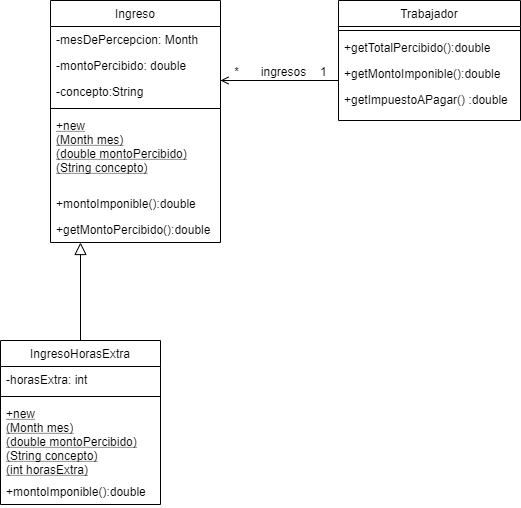

The diagram above was exported from draw.io. Its source (the exported page's mxGraphModel, read from the mxfile embedded in the PNG):
<mxGraphModel dx="846" dy="534" grid="1" gridSize="10" guides="1" tooltips="1" connect="1" arrows="1" fold="1" page="1" pageScale="1" pageWidth="827" pageHeight="1169" math="0" shadow="0">
  <root>
    <mxCell id="WIyWlLk6GJQsqaUBKTNV-0" />
    <mxCell id="WIyWlLk6GJQsqaUBKTNV-1" parent="WIyWlLk6GJQsqaUBKTNV-0" />
    <mxCell id="zkfFHV4jXpPFQw0GAbJ--0" value="Ingreso" style="swimlane;fontStyle=0;align=center;verticalAlign=top;childLayout=stackLayout;horizontal=1;startSize=26;horizontalStack=0;resizeParent=1;resizeLast=0;collapsible=1;marginBottom=0;rounded=0;shadow=0;strokeWidth=1;" parent="WIyWlLk6GJQsqaUBKTNV-1" vertex="1">
      <mxGeometry x="220" y="120" width="170" height="242" as="geometry">
        <mxRectangle x="230" y="140" width="160" height="26" as="alternateBounds" />
      </mxGeometry>
    </mxCell>
    <mxCell id="zkfFHV4jXpPFQw0GAbJ--1" value="-mesDePercepcion: Month" style="text;align=left;verticalAlign=top;spacingLeft=4;spacingRight=4;overflow=hidden;rotatable=0;points=[[0,0.5],[1,0.5]];portConstraint=eastwest;" parent="zkfFHV4jXpPFQw0GAbJ--0" vertex="1">
      <mxGeometry y="26" width="170" height="26" as="geometry" />
    </mxCell>
    <mxCell id="zkfFHV4jXpPFQw0GAbJ--2" value="-montoPercibido: double" style="text;align=left;verticalAlign=top;spacingLeft=4;spacingRight=4;overflow=hidden;rotatable=0;points=[[0,0.5],[1,0.5]];portConstraint=eastwest;rounded=0;shadow=0;html=0;" parent="zkfFHV4jXpPFQw0GAbJ--0" vertex="1">
      <mxGeometry y="52" width="170" height="26" as="geometry" />
    </mxCell>
    <mxCell id="zkfFHV4jXpPFQw0GAbJ--3" value="-concepto:String" style="text;align=left;verticalAlign=top;spacingLeft=4;spacingRight=4;overflow=hidden;rotatable=0;points=[[0,0.5],[1,0.5]];portConstraint=eastwest;rounded=0;shadow=0;html=0;" parent="zkfFHV4jXpPFQw0GAbJ--0" vertex="1">
      <mxGeometry y="78" width="170" height="26" as="geometry" />
    </mxCell>
    <mxCell id="zkfFHV4jXpPFQw0GAbJ--4" value="" style="line;html=1;strokeWidth=1;align=left;verticalAlign=middle;spacingTop=-1;spacingLeft=3;spacingRight=3;rotatable=0;labelPosition=right;points=[];portConstraint=eastwest;" parent="zkfFHV4jXpPFQw0GAbJ--0" vertex="1">
      <mxGeometry y="104" width="170" height="8" as="geometry" />
    </mxCell>
    <mxCell id="zkfFHV4jXpPFQw0GAbJ--5" value="+new&#10;(Month mes)&#10;(double montoPercibido)&#10;(String concepto)&#10;" style="text;align=left;verticalAlign=top;spacingLeft=4;spacingRight=4;overflow=hidden;rotatable=0;points=[[0,0.5],[1,0.5]];portConstraint=eastwest;fontStyle=4" parent="zkfFHV4jXpPFQw0GAbJ--0" vertex="1">
      <mxGeometry y="112" width="170" height="78" as="geometry" />
    </mxCell>
    <mxCell id="4aUK1Zqd_wLfAPEWVyQ--5" value="+montoImponible():double" style="text;align=left;verticalAlign=top;spacingLeft=4;spacingRight=4;overflow=hidden;rotatable=0;points=[[0,0.5],[1,0.5]];portConstraint=eastwest;rounded=0;shadow=0;html=0;" parent="zkfFHV4jXpPFQw0GAbJ--0" vertex="1">
      <mxGeometry y="190" width="170" height="26" as="geometry" />
    </mxCell>
    <mxCell id="4aUK1Zqd_wLfAPEWVyQ--8" value="+getMontoPercibido():double" style="text;align=left;verticalAlign=top;spacingLeft=4;spacingRight=4;overflow=hidden;rotatable=0;points=[[0,0.5],[1,0.5]];portConstraint=eastwest;rounded=0;shadow=0;html=0;" parent="zkfFHV4jXpPFQw0GAbJ--0" vertex="1">
      <mxGeometry y="216" width="170" height="26" as="geometry" />
    </mxCell>
    <mxCell id="zkfFHV4jXpPFQw0GAbJ--12" value="" style="endArrow=block;endSize=10;endFill=0;shadow=0;strokeWidth=1;rounded=0;edgeStyle=elbowEdgeStyle;elbow=vertical;" parent="WIyWlLk6GJQsqaUBKTNV-1" source="zkfFHV4jXpPFQw0GAbJ--6" target="zkfFHV4jXpPFQw0GAbJ--0" edge="1">
      <mxGeometry width="160" relative="1" as="geometry">
        <mxPoint x="200" y="203" as="sourcePoint" />
        <mxPoint x="200" y="203" as="targetPoint" />
        <Array as="points">
          <mxPoint x="290" y="330" />
          <mxPoint x="290" y="340" />
          <mxPoint x="270" y="340" />
        </Array>
      </mxGeometry>
    </mxCell>
    <mxCell id="zkfFHV4jXpPFQw0GAbJ--17" value="Trabajador" style="swimlane;fontStyle=0;align=center;verticalAlign=top;childLayout=stackLayout;horizontal=1;startSize=26;horizontalStack=0;resizeParent=1;resizeLast=0;collapsible=1;marginBottom=0;rounded=0;shadow=0;strokeWidth=1;" parent="WIyWlLk6GJQsqaUBKTNV-1" vertex="1">
      <mxGeometry x="508" y="120" width="182" height="120" as="geometry">
        <mxRectangle x="550" y="140" width="160" height="26" as="alternateBounds" />
      </mxGeometry>
    </mxCell>
    <mxCell id="zkfFHV4jXpPFQw0GAbJ--23" value="" style="line;html=1;strokeWidth=1;align=left;verticalAlign=middle;spacingTop=-1;spacingLeft=3;spacingRight=3;rotatable=0;labelPosition=right;points=[];portConstraint=eastwest;" parent="zkfFHV4jXpPFQw0GAbJ--17" vertex="1">
      <mxGeometry y="26" width="182" height="8" as="geometry" />
    </mxCell>
    <mxCell id="zkfFHV4jXpPFQw0GAbJ--24" value="+getTotalPercibido():double " style="text;align=left;verticalAlign=top;spacingLeft=4;spacingRight=4;overflow=hidden;rotatable=0;points=[[0,0.5],[1,0.5]];portConstraint=eastwest;" parent="zkfFHV4jXpPFQw0GAbJ--17" vertex="1">
      <mxGeometry y="34" width="182" height="26" as="geometry" />
    </mxCell>
    <mxCell id="zkfFHV4jXpPFQw0GAbJ--25" value="+getMontoImponible():double" style="text;align=left;verticalAlign=top;spacingLeft=4;spacingRight=4;overflow=hidden;rotatable=0;points=[[0,0.5],[1,0.5]];portConstraint=eastwest;" parent="zkfFHV4jXpPFQw0GAbJ--17" vertex="1">
      <mxGeometry y="60" width="182" height="26" as="geometry" />
    </mxCell>
    <mxCell id="4aUK1Zqd_wLfAPEWVyQ--7" value="+getImpuestoAPagar() :double" style="text;align=left;verticalAlign=top;spacingLeft=4;spacingRight=4;overflow=hidden;rotatable=0;points=[[0,0.5],[1,0.5]];portConstraint=eastwest;" parent="zkfFHV4jXpPFQw0GAbJ--17" vertex="1">
      <mxGeometry y="86" width="182" height="26" as="geometry" />
    </mxCell>
    <mxCell id="zkfFHV4jXpPFQw0GAbJ--26" value="" style="endArrow=open;shadow=0;strokeWidth=1;strokeColor=#000000;rounded=0;endFill=1;edgeStyle=elbowEdgeStyle;elbow=vertical;exitX=0;exitY=0.769;exitDx=0;exitDy=0;exitPerimeter=0;entryX=1;entryY=0.077;entryDx=0;entryDy=0;entryPerimeter=0;" parent="WIyWlLk6GJQsqaUBKTNV-1" source="zkfFHV4jXpPFQw0GAbJ--25" target="zkfFHV4jXpPFQw0GAbJ--3" edge="1">
      <mxGeometry x="0.5" y="41" relative="1" as="geometry">
        <mxPoint x="500" y="200.00199999999995" as="sourcePoint" />
        <mxPoint x="380" y="200" as="targetPoint" />
        <mxPoint x="-40" y="32" as="offset" />
        <Array as="points">
          <mxPoint x="450" y="200" />
        </Array>
      </mxGeometry>
    </mxCell>
    <mxCell id="zkfFHV4jXpPFQw0GAbJ--27" value="1" style="resizable=0;align=left;verticalAlign=bottom;labelBackgroundColor=none;fontSize=12;" parent="zkfFHV4jXpPFQw0GAbJ--26" connectable="0" vertex="1">
      <mxGeometry x="-1" relative="1" as="geometry">
        <mxPoint x="-20" as="offset" />
      </mxGeometry>
    </mxCell>
    <mxCell id="zkfFHV4jXpPFQw0GAbJ--28" value="*" style="resizable=0;align=right;verticalAlign=bottom;labelBackgroundColor=none;fontSize=12;" parent="zkfFHV4jXpPFQw0GAbJ--26" connectable="0" vertex="1">
      <mxGeometry x="1" relative="1" as="geometry">
        <mxPoint x="20" as="offset" />
      </mxGeometry>
    </mxCell>
    <mxCell id="zkfFHV4jXpPFQw0GAbJ--29" value="ingresos" style="text;html=1;resizable=0;points=[];;align=center;verticalAlign=middle;labelBackgroundColor=none;rounded=0;shadow=0;strokeWidth=1;fontSize=12;" parent="zkfFHV4jXpPFQw0GAbJ--26" vertex="1" connectable="0">
      <mxGeometry x="0.5" y="49" relative="1" as="geometry">
        <mxPoint x="33" y="-59" as="offset" />
      </mxGeometry>
    </mxCell>
    <mxCell id="zkfFHV4jXpPFQw0GAbJ--6" value="IngresoHorasExtra" style="swimlane;fontStyle=0;align=center;verticalAlign=top;childLayout=stackLayout;horizontal=1;startSize=26;horizontalStack=0;resizeParent=1;resizeLast=0;collapsible=1;marginBottom=0;rounded=0;shadow=0;strokeWidth=1;" parent="WIyWlLk6GJQsqaUBKTNV-1" vertex="1">
      <mxGeometry x="170" y="460" width="160" height="164" as="geometry">
        <mxRectangle x="130" y="380" width="160" height="26" as="alternateBounds" />
      </mxGeometry>
    </mxCell>
    <mxCell id="zkfFHV4jXpPFQw0GAbJ--7" value="-horasExtra: int" style="text;align=left;verticalAlign=top;spacingLeft=4;spacingRight=4;overflow=hidden;rotatable=0;points=[[0,0.5],[1,0.5]];portConstraint=eastwest;" parent="zkfFHV4jXpPFQw0GAbJ--6" vertex="1">
      <mxGeometry y="26" width="160" height="26" as="geometry" />
    </mxCell>
    <mxCell id="zkfFHV4jXpPFQw0GAbJ--9" value="" style="line;html=1;strokeWidth=1;align=left;verticalAlign=middle;spacingTop=-1;spacingLeft=3;spacingRight=3;rotatable=0;labelPosition=right;points=[];portConstraint=eastwest;" parent="zkfFHV4jXpPFQw0GAbJ--6" vertex="1">
      <mxGeometry y="52" width="160" height="8" as="geometry" />
    </mxCell>
    <mxCell id="4aUK1Zqd_wLfAPEWVyQ--4" value="+new&#10;(Month mes)&#10;(double montoPercibido)&#10;(String concepto)&#10;(int horasExtra)" style="text;align=left;verticalAlign=top;spacingLeft=4;spacingRight=4;overflow=hidden;rotatable=0;points=[[0,0.5],[1,0.5]];portConstraint=eastwest;fontStyle=4" parent="zkfFHV4jXpPFQw0GAbJ--6" vertex="1">
      <mxGeometry y="60" width="160" height="78" as="geometry" />
    </mxCell>
    <mxCell id="4aUK1Zqd_wLfAPEWVyQ--6" value="+montoImponible():double" style="text;align=left;verticalAlign=top;spacingLeft=4;spacingRight=4;overflow=hidden;rotatable=0;points=[[0,0.5],[1,0.5]];portConstraint=eastwest;rounded=0;shadow=0;html=0;" parent="zkfFHV4jXpPFQw0GAbJ--6" vertex="1">
      <mxGeometry y="138" width="160" height="26" as="geometry" />
    </mxCell>
  </root>
</mxGraphModel>